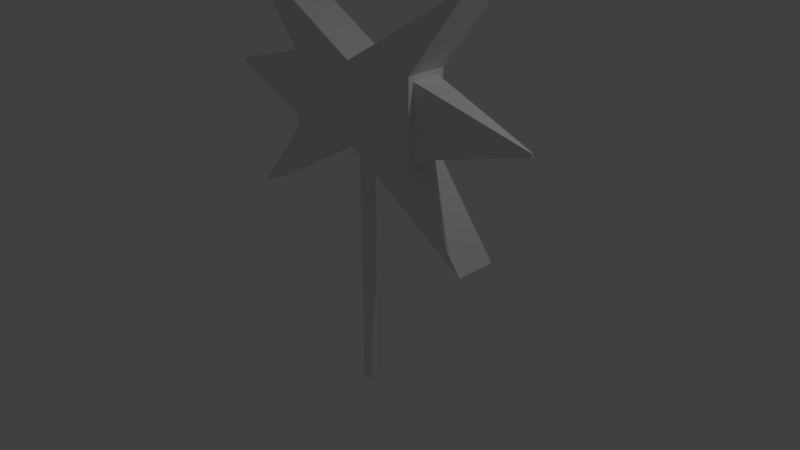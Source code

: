 # Source: ARMA_BURGESA_KING.blend  (saved by Blender 2.79.0; exported with 4.5.12 LTS)
import bpy
from mathutils import Matrix  # noqa: F401  (used for matrix-valued properties, if any)

bpy.ops.wm.read_factory_settings(use_empty=True)
scene = bpy.context.scene
scene.name = 'Scene'

# ---- collections
col_collection_1 = bpy.data.collections.new('Collection 1'); scene.collection.children.link(col_collection_1)

# ---- world
world_world = bpy.data.worlds.new('World'); scene.world = world_world
world_world.color = (0.05088, 0.05088, 0.05088)
world_world.use_sun_shadow = False
world_world.sun_shadow_jitter_overblur = 0.0
world_world.cycles.sampling_method = 'MANUAL'

# ---- cameras
cam_camera = bpy.data.cameras.new('Camera')
cam_camera.clip_end = 100.0
cam_camera.lens = 35.0
cam_camera.sensor_width = 32.0
cam_camera.sensor_height = 18.0
cam_camera.ortho_scale = 7.314
cam_camera.dof.focus_distance = 0.0
cam_camera.dof.aperture_fstop = 128.0

# ---- lights
light_lamp = bpy.data.lights.new('Lamp', 'POINT')
light_lamp.transmission_factor = 0.0
light_lamp.cutoff_distance = 30.0
light_lamp.energy = 100.0
light_lamp.shadow_buffer_clip_start = 1.001
light_lamp.shadow_soft_size = 0.1
light_lamp.shadow_maximum_resolution = 0.006
light_lamp.use_absolute_resolution = True

# ---- meshes
me_cube_001 = bpy.data.meshes.new('Cube.001')
me_cube_001.from_pydata([(-1.838, -0.2735, -2.095), (-1.838, -0.2735, 1.0), (-1.838, 0.2557, -2.095), (-1.838, 0.2557, 1.0), (1.826, -0.2735, -2.095), (1.826, -0.2735, 1.091), (1.826, 0.2557, -2.095), (1.826, 0.2557, 1.091), (0.0, 0.2557, -1.0), (0.0, 0.2557, -0.005137), (0.0, -0.2735, -1.0), (0.0, -0.2735, -0.005137), (-1.0, -0.1854, -0.9771), (-1.0, -0.1854, -0.1216), (-1.0, 0.1676, -0.1216), (-1.0, 0.1676, -0.9771), (1.0, 0.1798, -0.049), (1.0, 0.1798, -0.9592), (1.0, -0.1976, -0.049), (1.0, -0.1976, -0.9592), (0.0, -0.2735, -0.3373), (0.0, -0.2735, -0.669), (0.0, 0.2557, -0.3373), (0.0, 0.2557, -0.669), (-1.0, -0.2735, -1.065), (-1.0, -0.2735, -0.03349), (-1.0, 0.2557, -0.03349), (-1.0, 0.2557, -1.065), (-2.5, -0.0166, -0.568), (-2.5, -0.0166, -0.5307), (-2.5, -0.001216, -0.5307), (-2.5, -0.001216, -0.568), (1.0, 0.2557, 0.02685), (1.0, 0.2557, -1.035), (1.0, -0.2735, 0.02685), (1.0, -0.2735, -1.035), (2.5, -0.0007096, -0.4843), (2.5, -0.0007096, -0.5239), (2.5, -0.0171, -0.4843), (2.5, -0.0171, -0.5239)], [], [(25, 1, 3, 26), (22, 9, 7, 32), (32, 7, 5, 34), (20, 11, 1, 25), (8, 6, 4, 10), (9, 3, 1, 11), (7, 9, 11, 5), (2, 8, 10, 0), (34, 5, 11, 20), (26, 3, 9, 22), (2, 27, 23, 8), (27, 26, 22, 23), (4, 35, 21, 10), (35, 34, 20, 21), (10, 21, 24, 0), (21, 20, 25, 24), (6, 33, 35, 4), (19, 17, 37, 39), (8, 23, 33, 6), (23, 22, 32, 33), (0, 24, 27, 2), (15, 12, 28, 31), (13, 12, 24, 25), (15, 14, 26, 27), (12, 15, 27, 24), (14, 13, 25, 26), (28, 29, 30, 31), (12, 13, 29, 28), (13, 14, 30, 29), (14, 15, 31, 30), (16, 17, 33, 32), (19, 18, 34, 35), (17, 19, 35, 33), (18, 16, 32, 34), (37, 36, 38, 39), (17, 16, 36, 37), (16, 18, 38, 36), (18, 19, 39, 38)])
me_cube_001.use_remesh_preserve_volume = False
me_cube_001.use_remesh_preserve_attributes = False
me_cube_001.use_mirror_vertex_groups = False
me_cube_001.update()
me_cylinder = bpy.data.meshes.new('Cylinder')
me_cylinder.from_pydata([(0.0, 1.0, -1.0), (0.0, 1.0, 1.0), (0.1951, 0.9808, -1.0), (0.1951, 0.9808, 1.0), (0.3827, 0.9239, -1.0), (0.3827, 0.9239, 1.0), (0.5556, 0.8315, -1.0), (0.5556, 0.8315, 1.0), (0.7071, 0.7071, -1.0), (0.7071, 0.7071, 1.0), (0.8315, 0.5556, -1.0), (0.8315, 0.5556, 1.0), (0.9239, 0.3827, -1.0), (0.9239, 0.3827, 1.0), (0.9808, 0.1951, -1.0), (0.9808, 0.1951, 1.0), (1.0, 7.55e-08, -1.0), (1.0, 7.55e-08, 1.0), (0.9808, -0.1951, -1.0), (0.9808, -0.1951, 1.0), (0.9239, -0.3827, -1.0), (0.9239, -0.3827, 1.0), (0.8315, -0.5556, -1.0), (0.8315, -0.5556, 1.0), (0.7071, -0.7071, -1.0), (0.7071, -0.7071, 1.0), (0.5556, -0.8315, -1.0), (0.5556, -0.8315, 1.0), (0.3827, -0.9239, -1.0), (0.3827, -0.9239, 1.0), (0.1951, -0.9808, -1.0), (0.1951, -0.9808, 1.0), (-3.258e-07, -1.0, -1.0), (-3.258e-07, -1.0, 1.0), (-0.1951, -0.9808, -1.0), (-0.1951, -0.9808, 1.0), (-0.3827, -0.9239, -1.0), (-0.3827, -0.9239, 1.0), (-0.5556, -0.8315, -1.0), (-0.5556, -0.8315, 1.0), (-0.7071, -0.7071, -1.0), (-0.7071, -0.7071, 1.0), (-0.8315, -0.5556, -1.0), (-0.8315, -0.5556, 1.0), (-0.9239, -0.3827, -1.0), (-0.9239, -0.3827, 1.0), (-0.9808, -0.1951, -1.0), (-0.9808, -0.1951, 1.0), (-1.0, 9.656e-07, -1.0), (-1.0, 9.656e-07, 1.0), (-0.9808, 0.1951, -1.0), (-0.9808, 0.1951, 1.0), (-0.9239, 0.3827, -1.0), (-0.9239, 0.3827, 1.0), (-0.8315, 0.5556, -1.0), (-0.8315, 0.5556, 1.0), (-0.7071, 0.7071, -1.0), (-0.7071, 0.7071, 1.0), (-0.5556, 0.8315, -1.0), (-0.5556, 0.8315, 1.0), (-0.3827, 0.9239, -1.0), (-0.3827, 0.9239, 1.0), (-0.1951, 0.9808, -1.0), (-0.1951, 0.9808, 1.0)], [], [(0, 1, 3, 2), (2, 3, 5, 4), (4, 5, 7, 6), (6, 7, 9, 8), (8, 9, 11, 10), (10, 11, 13, 12), (12, 13, 15, 14), (14, 15, 17, 16), (16, 17, 19, 18), (18, 19, 21, 20), (20, 21, 23, 22), (22, 23, 25, 24), (24, 25, 27, 26), (26, 27, 29, 28), (28, 29, 31, 30), (30, 31, 33, 32), (32, 33, 35, 34), (34, 35, 37, 36), (36, 37, 39, 38), (38, 39, 41, 40), (40, 41, 43, 42), (42, 43, 45, 44), (44, 45, 47, 46), (46, 47, 49, 48), (48, 49, 51, 50), (50, 51, 53, 52), (52, 53, 55, 54), (54, 55, 57, 56), (56, 57, 59, 58), (58, 59, 61, 60), (3, 1, 63, 61, 59, 57, 55, 53, 51, 49, 47, 45, 43, 41, 39, 37, 35, 33, 31, 29, 27, 25, 23, 21, 19, 17, 15, 13, 11, 9, 7, 5), (60, 61, 63, 62), (62, 63, 1, 0), (0, 2, 4, 6, 8, 10, 12, 14, 16, 18, 20, 22, 24, 26, 28, 30, 32, 34, 36, 38, 40, 42, 44, 46, 48, 50, 52, 54, 56, 58, 60, 62)])
me_cylinder.use_remesh_preserve_volume = False
me_cylinder.use_remesh_preserve_attributes = False
me_cylinder.use_mirror_vertex_groups = False
me_cylinder.update()

# ---- objects
ob_cube = bpy.data.objects.new('Cube', me_cube_001)
ob_cylinder = bpy.data.objects.new('Cylinder', me_cylinder)
ob_lamp = bpy.data.objects.new('Lamp', light_lamp)
ob_camera = bpy.data.objects.new('Camera', cam_camera)

# ---- transforms, parenting, visibility, modifiers, constraints
ob_cube.location = (0.0, 0.0, 2.598)
ob_cube.lineart.crease_threshold = 0.0
ob_cylinder.location = (0.0, 0.0, 0.0)
ob_cylinder.scale = (0.1, 0.09, 1.9)
ob_cylinder.lineart.crease_threshold = 0.0
ob_lamp.location = (4.076, 1.005, 5.904)
ob_lamp.rotation_euler = (0.6503, 0.05522, 1.866)
ob_lamp.lock_rotations_4d = False
ob_lamp.empty_display_type = 'ARROWS'
ob_lamp.color = (0.0, 0.0, 0.0, 0.0)
ob_lamp.lineart.crease_threshold = 0.0
ob_camera.location = (7.481, -6.508, 5.344)
ob_camera.rotation_euler = (1.109, 0.0, 0.8149)
ob_camera.lock_rotations_4d = False
ob_camera.empty_display_type = 'ARROWS'
ob_camera.color = (0.0, 0.0, 0.0, 0.0)
ob_camera.display_type = 'WIRE'
ob_camera.lineart.crease_threshold = 0.0

# ---- collection membership
col_collection_1.objects.link(ob_cube)
col_collection_1.objects.link(ob_cylinder)
col_collection_1.objects.link(ob_lamp)
col_collection_1.objects.link(ob_camera)

# ---- scene / render settings (as saved in the file)
scene.camera = ob_camera
scene.frame_start = 1; scene.frame_end = 250; scene.frame_set(1)
scene.render.engine = 'BLENDER_EEVEE_NEXT'
scene.render.resolution_percentage = 50
scene.render.dither_intensity = 0.0
scene.cycles.use_denoising = False
scene.cycles.samples = 128
scene.cycles.sampling_pattern = 'TABULATED_SOBOL'
scene.cycles.use_adaptive_sampling = False
scene.cycles.use_light_tree = False
scene.cycles.blur_glossy = 0.0
scene.cycles.sample_clamp_indirect = 0.0
scene.view_settings.view_transform = 'Standard'
bpy.context.view_layer.update()
